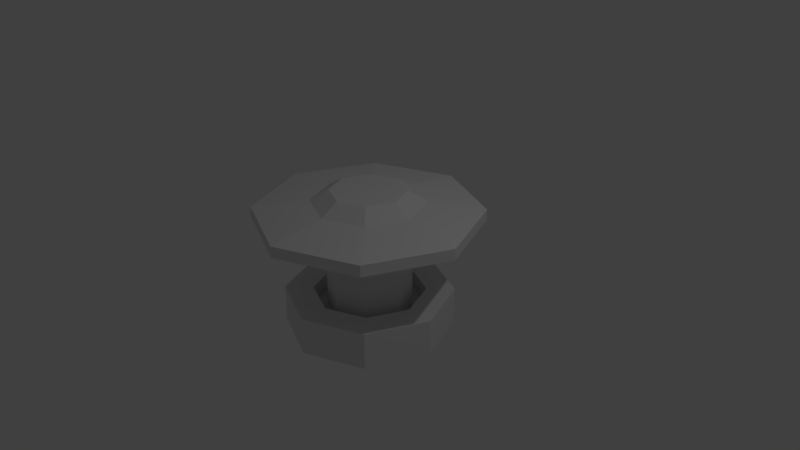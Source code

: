 # Source: bumper.blend  (saved by Blender 2.79.0; exported with 4.5.12 LTS)
import bpy
from mathutils import Matrix  # noqa: F401  (used for matrix-valued properties, if any)

bpy.ops.wm.read_factory_settings(use_empty=True)
scene = bpy.context.scene
scene.name = 'Scene'

# ---- collections
col_collection_1 = bpy.data.collections.new('Collection 1'); scene.collection.children.link(col_collection_1)

# ---- materials (node trees are filled in below, after node groups)
mat_material = bpy.data.materials.new('Material')
mat_material.alpha_threshold = 0.0
mat_material.use_transparent_shadow = False
mat_material.roughness = 0.5
mat_material.line_color = (0.0, 0.0, 0.0, 1.0)

# ---- material node trees

# ---- world
world_world = bpy.data.worlds.new('World'); scene.world = world_world
world_world.color = (0.05088, 0.05088, 0.05088)
world_world.use_sun_shadow = False
world_world.sun_shadow_jitter_overblur = 0.0
world_world.cycles.sampling_method = 'MANUAL'

# ---- cameras
cam_camera = bpy.data.cameras.new('Camera')
cam_camera.clip_end = 100.0
cam_camera.lens = 35.0
cam_camera.sensor_width = 32.0
cam_camera.sensor_height = 18.0
cam_camera.ortho_scale = 7.314
cam_camera.dof.focus_distance = 0.0
cam_camera.dof.aperture_fstop = 128.0

# ---- lights
light_lamp = bpy.data.lights.new('Lamp', 'POINT')
light_lamp.transmission_factor = 0.0
light_lamp.cutoff_distance = 30.0
light_lamp.energy = 100.0
light_lamp.shadow_buffer_clip_start = 1.001
light_lamp.shadow_soft_size = 0.1
light_lamp.shadow_maximum_resolution = 0.006
light_lamp.use_absolute_resolution = True

# ---- meshes
me_cube = bpy.data.meshes.new('Cube')
me_cube.from_pydata([(0.525, 0.525, -1.0), (0.525, -0.525, -1.0), (6.706e-08, 8.941e-08, -1.0), (-7.451e-08, -8.941e-08, 0.9), (0.35, 0.35, 0.9), (0.35, -0.35, 0.9), (0.5, -2.682e-07, 0.9), (0.75, -4.47e-08, -1.0), (1.341e-07, 0.75, -1.0), (0.0, -0.75, -1.0), (1.192e-07, 0.5, 0.9), (-2.682e-07, -0.5, 0.9), (0.7, 0.7, 0.6), (0.7, -0.7, 0.6), (1.0, -2.98e-07, 0.6), (2.086e-07, 1.0, 0.6), (-2.682e-07, -1.0, 0.6), (0.75, -2.235e-07, 0.6), (-2.012e-07, -0.75, 0.6), (0.525, 0.525, 0.6), (0.525, -0.525, 0.6), (1.565e-07, 0.75, 0.6), (0.525, 0.525, 0.75), (0.525, -0.525, 0.75), (1.676e-07, 0.75, 0.75), (0.75, -3.129e-07, 0.75), (-3.017e-07, -0.75, 0.75), (0.75, -1.341e-07, -0.5), (-1.006e-07, -0.75, -0.5), (0.525, 0.525, -0.5), (0.525, -0.525, -0.5), (1.453e-07, 0.75, -0.5), (1.125, -6.706e-08, -1.0), (0.7875, -0.7875, -1.0), (1.125, -2.012e-07, -0.5), (0.7875, 0.7875, -1.0), (2.012e-07, 1.125, -1.0), (0.0, -1.125, -1.0), (-1.509e-07, -1.125, -0.5), (0.7875, 0.7875, -0.5), (0.7875, -0.7875, -0.5), (2.179e-07, 1.125, -0.5), (1.5, -6.258e-07, 0.65), (1.5, -4.47e-07, 0.5), (-6.035e-07, -1.5, 0.65), (-4.023e-07, -1.5, 0.5), (1.05, -1.05, 0.5), (1.05, 1.05, 0.5), (3.129e-07, 1.5, 0.5), (1.05, 1.05, 0.65), (1.05, -1.05, 0.65), (3.353e-07, 1.5, 0.65), (0.525, 0.525, 0.05), (0.525, -0.525, 0.05), (1.509e-07, 0.75, 0.05), (0.75, -1.788e-07, 0.05), (-1.509e-07, -0.75, 0.05), (0.5625, -1.341e-07, 0.05), (-1.132e-07, -0.5625, 0.05), (0.3938, 0.3937, 0.05), (0.3937, -0.3938, 0.05), (1.132e-07, 0.5625, 0.05), (0.525, -0.525, -0.75), (-1.006e-07, -0.75, -0.75), (0.525, 0.525, -0.75), (0.75, -1.341e-07, -0.75), (1.453e-07, 0.75, -0.75), (0.3937, -0.3938, -0.75), (0.5625, -1.006e-07, -0.75), (-7.544e-08, -0.5625, -0.75), (0.3938, 0.3937, -0.75), (1.09e-07, 0.5625, -0.75)], [], [(5, 3, 11), (0, 7, 2), (25, 6, 5, 23), (20, 13, 16, 18), (22, 4, 6, 25), (4, 3, 6), (23, 5, 11, 26), (6, 3, 5), (7, 1, 2), (3, 4, 10), (2, 8, 0), (2, 1, 9), (13, 14, 43, 46), (19, 12, 14, 17), (17, 14, 13, 20), (55, 17, 20, 53), (52, 19, 17, 55), (12, 19, 21, 15), (53, 20, 18, 56), (4, 22, 24, 10), (26, 16, 45, 44), (23, 26, 44, 50), (14, 12, 47, 43), (9, 1, 33, 37), (27, 30, 40, 34), (29, 31, 66, 64), (39, 35, 36, 41), (33, 40, 38, 37), (35, 39, 34, 32), (32, 34, 40, 33), (1, 7, 32, 33), (31, 29, 39, 41), (30, 28, 38, 40), (29, 27, 34, 39), (0, 8, 36, 35), (7, 0, 35, 32), (49, 47, 48, 51), (46, 50, 44, 45), (47, 49, 42, 43), (43, 42, 50, 46), (22, 25, 42, 49), (16, 13, 46, 45), (25, 23, 50, 42), (12, 15, 48, 47), (24, 22, 49, 51), (15, 24, 51, 48), (19, 52, 54, 21), (62, 65, 68, 67), (53, 56, 58, 60), (57, 68, 70, 59), (60, 67, 68, 57), (59, 70, 71, 61), (52, 55, 57, 59), (55, 53, 60, 57), (30, 27, 65, 62), (54, 52, 59, 61), (64, 66, 71, 70), (63, 62, 67, 69), (65, 64, 70, 68), (58, 69, 67, 60), (28, 30, 62, 63), (27, 29, 64, 65)])
_uv = me_cube.uv_layers.new(name='UVMap')
_uv.uv.foreach_set('vector', [0.827, 0.3518, 0.5645, 0.6142, 0.5645, 0.2393, 0.06247, 0.8277, 0.06049, 0.8289, 0.06067, 0.8286, 0.4912, 0.552, 0.5295, 0.5763, 0.5243, 0.628, 0.4808, 0.6429, 0.05381, 0.8205, 0.05027, 0.8276, 0.03342, 0.8114, 0.04497, 0.8081, 0.5689, 0.5042, 0.5738, 0.5491, 0.5295, 0.5763, 0.4912, 0.552, 0.827, 0.8767, 0.5645, 0.6142, 0.9395, 0.6142, 0.4808, 0.6429, 0.5243, 0.628, 0.5617, 0.6626, 0.5553, 0.7087, 0.9395, 0.6142, 0.5645, 0.6142, 0.827, 0.3518, 0.06049, 0.8289, 0.05812, 0.829, 0.06067, 0.8286, 0.5645, 0.6142, 0.827, 0.8767, 0.5645, 0.9892, 0.06067, 0.8286, 0.06381, 0.825, 0.06247, 0.8277, 0.06067, 0.8286, 0.05812, 0.829, 0.05524, 0.8275, 0.06188, 0.9538, 0.07442, 0.9543, 0.0773, 0.9626, 0.0582, 0.9625, 0.07827, 0.8119, 0.08539, 0.8153, 0.07035, 0.8284, 0.06799, 0.8216, 0.06799, 0.8216, 0.07035, 0.8284, 0.05027, 0.8276, 0.05381, 0.8205, 0.5604, 0.5953, 0.5161, 0.5952, 0.5436, 0.5296, 0.5739, 0.5638, 0.5741, 0.6251, 0.546, 0.6591, 0.5161, 0.5952, 0.5604, 0.5953, 0.08539, 0.8153, 0.07827, 0.8119, 0.077, 0.7967, 0.08854, 0.7923, 0.5739, 0.5638, 0.5436, 0.5296, 0.6163, 0.507, 0.6021, 0.5364, 0.5738, 0.5491, 0.5689, 0.5042, 0.6582, 0.5438, 0.6211, 0.5666, 0.136, 0.5375, 0.1497, 0.5623, 0.1539, 0.6114, 0.1492, 0.6131, 0.7382, 0.267, 0.5193, 0.267, 0.4061, 3.419e-05, 0.8439, 3.423e-05, 0.07442, 0.9543, 0.08383, 0.9461, 0.09209, 0.9507, 0.0773, 0.9626, 0.512, 0.6228, 0.5148, 0.6243, 0.5145, 0.6243, 0.5124, 0.6232, 0.5173, 0.6256, 0.5132, 0.6254, 0.514, 0.6249, 0.5172, 0.6249, 0.06607, 0.9359, 0.06657, 0.9329, 0.06741, 0.9318, 0.06773, 0.9361, 0.06531, 0.9359, 0.06462, 0.9357, 0.06579, 0.9336, 0.06619, 0.9335, 0.05974, 0.9373, 0.05923, 0.9379, 0.05754, 0.9365, 0.05761, 0.9362, 0.06462, 0.9357, 0.06531, 0.9359, 0.06249, 0.9379, 0.06242, 0.9373, 0.06242, 0.9373, 0.06249, 0.9379, 0.05923, 0.9379, 0.05974, 0.9373, 0.5148, 0.6243, 0.5172, 0.6242, 0.5172, 0.6243, 0.5145, 0.6243, 0.5213, 0.6199, 0.5208, 0.6229, 0.5201, 0.6229, 0.5209, 0.6205, 0.5132, 0.6254, 0.5119, 0.6233, 0.5123, 0.6235, 0.514, 0.6249, 0.5208, 0.6229, 0.5173, 0.6256, 0.5172, 0.6249, 0.5201, 0.6229, 0.5192, 0.6229, 0.5205, 0.6202, 0.5205, 0.6205, 0.5194, 0.6227, 0.5172, 0.6242, 0.5192, 0.6229, 0.5194, 0.6227, 0.5172, 0.6243, 0.2347, 0.4087, 0.2272, 0.4161, 0.15, 0.3673, 0.1455, 0.3657, 0.23, 0.5597, 0.2378, 0.5669, 0.1492, 0.6131, 0.1539, 0.6114, 0.2272, 0.4161, 0.2347, 0.4087, 0.2639, 0.487, 0.254, 0.4872, 0.254, 0.4872, 0.2639, 0.487, 0.2378, 0.5669, 0.23, 0.5597, 0.7382, 0.267, 0.5193, 0.267, 0.4061, 3.419e-05, 0.8439, 3.419e-05, 0.05135, 0.9436, 0.06188, 0.9538, 0.0582, 0.9625, 0.03999, 0.9484, 0.7307, 0.267, 0.5118, 0.267, 0.4061, 3.421e-05, 0.8439, 3.42e-05, 0.08383, 0.9461, 0.08579, 0.9317, 0.09769, 0.9286, 0.09209, 0.9507, 0.7307, 0.267, 0.5118, 0.267, 0.4061, 3.427e-05, 0.8439, 3.419e-05, 0.1473, 0.4165, 0.1339, 0.4404, 0.1455, 0.3657, 0.15, 0.3673, 0.546, 0.6591, 0.5741, 0.6251, 0.6038, 0.6415, 0.6201, 0.6768, 0.06676, 0.8235, 0.07273, 0.8241, 0.07298, 0.8256, 0.06497, 0.8246, 0.06442, 0.9461, 0.04702, 0.937, 0.06913, 0.9296, 0.07035, 0.94, 0.1658, 0.4968, 0.1596, 0.4713, 0.1659, 0.4655, 0.1931, 0.4689, 0.128, 0.49, 0.1516, 0.4702, 0.1596, 0.4713, 0.1658, 0.4968, 0.1931, 0.4689, 0.1659, 0.4655, 0.1646, 0.4589, 0.1805, 0.4302, 0.09352, 0.9364, 0.08149, 0.9476, 0.0798, 0.9417, 0.08663, 0.9348, 0.08149, 0.9476, 0.06442, 0.9461, 0.07035, 0.94, 0.0798, 0.9417, 0.05846, 0.9384, 0.06259, 0.9386, 0.06289, 0.9402, 0.05691, 0.9396, 0.09667, 0.9198, 0.09352, 0.9364, 0.08663, 0.9348, 0.08349, 0.9251, 0.07757, 0.8199, 0.07725, 0.8157, 0.07798, 0.8132, 0.07928, 0.8199, 0.06557, 0.8194, 0.06676, 0.8235, 0.06497, 0.8246, 0.06354, 0.8179, 0.07273, 0.8241, 0.07757, 0.8199, 0.07928, 0.8199, 0.07298, 0.8256, 0.1231, 0.4484, 0.1502, 0.4636, 0.1516, 0.4702, 0.128, 0.49, 0.0572, 0.9364, 0.05846, 0.9384, 0.05691, 0.9396, 0.05572, 0.9355, 0.06259, 0.9386, 0.06607, 0.9359, 0.06773, 0.9361, 0.06289, 0.9402])
me_cube.materials.append(mat_material)
me_cube.use_remesh_preserve_volume = False
me_cube.use_remesh_preserve_attributes = False
me_cube.use_mirror_vertex_groups = False
me_cube.update()

# ---- objects
ob_cube = bpy.data.objects.new('Cube', me_cube)
ob_lamp = bpy.data.objects.new('Lamp', light_lamp)
ob_camera = bpy.data.objects.new('Camera', cam_camera)

# ---- transforms, parenting, visibility, modifiers, constraints
ob_cube.location = (0.0, 0.0, 0.0)
ob_cube.lock_rotations_4d = False
ob_cube.empty_display_type = 'ARROWS'
ob_cube.lineart.crease_threshold = 0.0
_m = ob_cube.modifiers.new('Mirror', 'MIRROR')
ob_lamp.location = (4.076, 1.005, 5.904)
ob_lamp.rotation_euler = (0.6503, 0.05522, 1.866)
ob_lamp.lock_rotations_4d = False
ob_lamp.empty_display_type = 'ARROWS'
ob_lamp.color = (0.0, 0.0, 0.0, 0.0)
ob_lamp.lineart.crease_threshold = 0.0
ob_camera.location = (7.481, -6.508, 5.344)
ob_camera.rotation_euler = (1.109, 0.0, 0.8149)
ob_camera.lock_rotations_4d = False
ob_camera.empty_display_type = 'ARROWS'
ob_camera.color = (0.0, 0.0, 0.0, 0.0)
ob_camera.display_type = 'WIRE'
ob_camera.lineart.crease_threshold = 0.0

# ---- collection membership
col_collection_1.objects.link(ob_cube)
col_collection_1.objects.link(ob_lamp)
col_collection_1.objects.link(ob_camera)

# ---- scene / render settings (as saved in the file)
scene.camera = ob_camera
scene.frame_start = 1; scene.frame_end = 250; scene.frame_set(1)
scene.render.engine = 'BLENDER_EEVEE_NEXT'
scene.render.resolution_percentage = 50
scene.render.dither_intensity = 0.0
scene.cycles.use_denoising = False
scene.cycles.samples = 128
scene.cycles.sampling_pattern = 'TABULATED_SOBOL'
scene.cycles.use_adaptive_sampling = False
scene.cycles.use_light_tree = False
scene.cycles.blur_glossy = 0.0
scene.cycles.sample_clamp_indirect = 0.0
scene.view_settings.view_transform = 'Standard'
bpy.context.view_layer.update()
